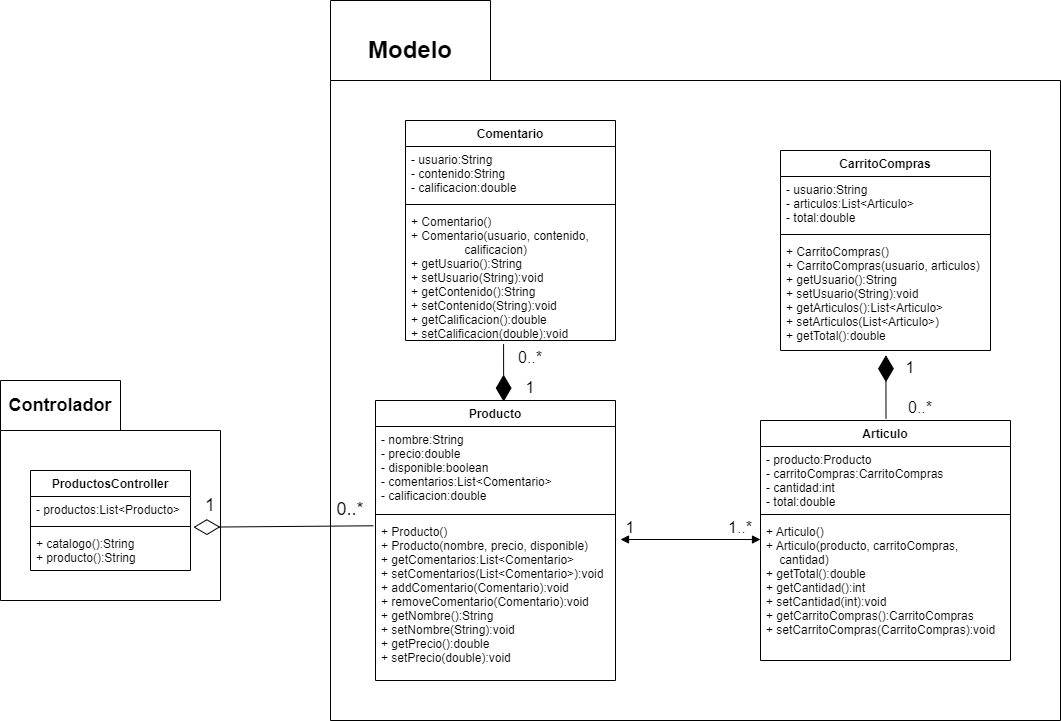

The diagram above was exported from draw.io. Its source (the exported page's mxGraphModel, read from the mxfile embedded in the PNG):
<mxGraphModel dx="1447" dy="1903" grid="1" gridSize="10" guides="1" tooltips="1" connect="1" arrows="1" fold="1" page="1" pageScale="1" pageWidth="850" pageHeight="1100" math="0" shadow="0">
  <root>
    <mxCell id="0" />
    <mxCell id="1" parent="0" />
    <mxCell id="lb0m5XrjW2xnYxcUA8sN-5" value="" style="shape=folder;fontStyle=1;spacingTop=10;tabWidth=120;tabHeight=50;tabPosition=left;html=1;" parent="1" vertex="1">
      <mxGeometry x="50" y="240" width="220" height="220" as="geometry" />
    </mxCell>
    <mxCell id="lb0m5XrjW2xnYxcUA8sN-6" value="" style="shape=folder;fontStyle=1;spacingTop=10;tabWidth=160;tabHeight=80;tabPosition=left;html=1;" parent="1" vertex="1">
      <mxGeometry x="380" y="-140" width="730" height="720" as="geometry" />
    </mxCell>
    <mxCell id="lb0m5XrjW2xnYxcUA8sN-8" value="Articulo" style="swimlane;fontStyle=1;align=center;verticalAlign=top;childLayout=stackLayout;horizontal=1;startSize=26;horizontalStack=0;resizeParent=1;resizeParentMax=0;resizeLast=0;collapsible=1;marginBottom=0;" parent="1" vertex="1">
      <mxGeometry x="810" y="280" width="250" height="240" as="geometry" />
    </mxCell>
    <mxCell id="lb0m5XrjW2xnYxcUA8sN-9" value="- producto:Producto&#10;- carritoCompras:CarritoCompras&#10;- cantidad:int&#10;- total:double" style="text;strokeColor=none;fillColor=none;align=left;verticalAlign=top;spacingLeft=4;spacingRight=4;overflow=hidden;rotatable=0;points=[[0,0.5],[1,0.5]];portConstraint=eastwest;" parent="lb0m5XrjW2xnYxcUA8sN-8" vertex="1">
      <mxGeometry y="26" width="250" height="64" as="geometry" />
    </mxCell>
    <mxCell id="lb0m5XrjW2xnYxcUA8sN-10" value="" style="line;strokeWidth=1;fillColor=none;align=left;verticalAlign=middle;spacingTop=-1;spacingLeft=3;spacingRight=3;rotatable=0;labelPosition=right;points=[];portConstraint=eastwest;" parent="lb0m5XrjW2xnYxcUA8sN-8" vertex="1">
      <mxGeometry y="90" width="250" height="8" as="geometry" />
    </mxCell>
    <mxCell id="lb0m5XrjW2xnYxcUA8sN-11" value="+ Articulo()&#10;+ Articulo(producto, carritoCompras,&#10;    cantidad)&#10;+ getTotal():double&#10;+ getCantidad():int&#10;+ setCantidad(int):void&#10;+ getCarritoCompras():CarritoCompras&#10;+ setCarritoCompras(CarritoCompras):void" style="text;strokeColor=none;fillColor=none;align=left;verticalAlign=top;spacingLeft=4;spacingRight=4;overflow=hidden;rotatable=0;points=[[0,0.5],[1,0.5]];portConstraint=eastwest;" parent="lb0m5XrjW2xnYxcUA8sN-8" vertex="1">
      <mxGeometry y="98" width="250" height="142" as="geometry" />
    </mxCell>
    <mxCell id="lb0m5XrjW2xnYxcUA8sN-12" value="Producto" style="swimlane;fontStyle=1;align=center;verticalAlign=top;childLayout=stackLayout;horizontal=1;startSize=26;horizontalStack=0;resizeParent=1;resizeParentMax=0;resizeLast=0;collapsible=1;marginBottom=0;" parent="1" vertex="1">
      <mxGeometry x="425" y="260" width="240" height="280" as="geometry" />
    </mxCell>
    <mxCell id="lb0m5XrjW2xnYxcUA8sN-13" value="- nombre:String&#10;- precio:double&#10;- disponible:boolean&#10;- comentarios:List&lt;Comentario&gt;&#10;- calificacion:double" style="text;strokeColor=none;fillColor=none;align=left;verticalAlign=top;spacingLeft=4;spacingRight=4;overflow=hidden;rotatable=0;points=[[0,0.5],[1,0.5]];portConstraint=eastwest;" parent="lb0m5XrjW2xnYxcUA8sN-12" vertex="1">
      <mxGeometry y="26" width="240" height="84" as="geometry" />
    </mxCell>
    <mxCell id="lb0m5XrjW2xnYxcUA8sN-14" value="" style="line;strokeWidth=1;fillColor=none;align=left;verticalAlign=middle;spacingTop=-1;spacingLeft=3;spacingRight=3;rotatable=0;labelPosition=right;points=[];portConstraint=eastwest;" parent="lb0m5XrjW2xnYxcUA8sN-12" vertex="1">
      <mxGeometry y="110" width="240" height="8" as="geometry" />
    </mxCell>
    <mxCell id="lb0m5XrjW2xnYxcUA8sN-15" value="+ Producto()&#10;+ Producto(nombre, precio, disponible)&#10;+ getComentarios:List&lt;Comentario&gt;&#10;+ setComentarios(List&lt;Comentario&gt;):void&#10;+ addComentario(Comentario):void&#10;+ removeComentario(Comentario):void&#10;+ getNombre():String&#10;+ setNombre(String):void&#10;+ getPrecio():double&#10;+ setPrecio(double):void" style="text;strokeColor=none;fillColor=none;align=left;verticalAlign=top;spacingLeft=4;spacingRight=4;overflow=hidden;rotatable=0;points=[[0,0.5],[1,0.5]];portConstraint=eastwest;" parent="lb0m5XrjW2xnYxcUA8sN-12" vertex="1">
      <mxGeometry y="118" width="240" height="162" as="geometry" />
    </mxCell>
    <mxCell id="lb0m5XrjW2xnYxcUA8sN-16" value="CarritoCompras" style="swimlane;fontStyle=1;align=center;verticalAlign=top;childLayout=stackLayout;horizontal=1;startSize=26;horizontalStack=0;resizeParent=1;resizeParentMax=0;resizeLast=0;collapsible=1;marginBottom=0;" parent="1" vertex="1">
      <mxGeometry x="830" y="10" width="210" height="200" as="geometry" />
    </mxCell>
    <mxCell id="lb0m5XrjW2xnYxcUA8sN-17" value="- usuario:String&#10;- articulos:List&lt;Articulo&gt;&#10;- total:double" style="text;strokeColor=none;fillColor=none;align=left;verticalAlign=top;spacingLeft=4;spacingRight=4;overflow=hidden;rotatable=0;points=[[0,0.5],[1,0.5]];portConstraint=eastwest;" parent="lb0m5XrjW2xnYxcUA8sN-16" vertex="1">
      <mxGeometry y="26" width="210" height="54" as="geometry" />
    </mxCell>
    <mxCell id="lb0m5XrjW2xnYxcUA8sN-18" value="" style="line;strokeWidth=1;fillColor=none;align=left;verticalAlign=middle;spacingTop=-1;spacingLeft=3;spacingRight=3;rotatable=0;labelPosition=right;points=[];portConstraint=eastwest;" parent="lb0m5XrjW2xnYxcUA8sN-16" vertex="1">
      <mxGeometry y="80" width="210" height="8" as="geometry" />
    </mxCell>
    <mxCell id="lb0m5XrjW2xnYxcUA8sN-19" value="+ CarritoCompras()&#10;+ CarritoCompras(usuario, articulos)&#10;+ getUsuario():String&#10;+ setUsuario(String):void&#10;+ getArticulos():List&lt;Articulo&gt;&#10;+ setArticulos(List&lt;Articulo&gt;)&#10;+ getTotal():double" style="text;strokeColor=none;fillColor=none;align=left;verticalAlign=top;spacingLeft=4;spacingRight=4;overflow=hidden;rotatable=0;points=[[0,0.5],[1,0.5]];portConstraint=eastwest;" parent="lb0m5XrjW2xnYxcUA8sN-16" vertex="1">
      <mxGeometry y="88" width="210" height="112" as="geometry" />
    </mxCell>
    <mxCell id="lb0m5XrjW2xnYxcUA8sN-23" value="" style="endArrow=diamondThin;endFill=1;endSize=24;html=1;rounded=0;entryX=0.583;entryY=1.042;entryDx=0;entryDy=0;entryPerimeter=0;exitX=0.57;exitY=-0.007;exitDx=0;exitDy=0;exitPerimeter=0;" parent="1" edge="1">
      <mxGeometry width="160" relative="1" as="geometry">
        <mxPoint x="935.5" y="278.31999999999994" as="sourcePoint" />
        <mxPoint x="935.4299999999998" y="214.70399999999995" as="targetPoint" />
      </mxGeometry>
    </mxCell>
    <mxCell id="lb0m5XrjW2xnYxcUA8sN-24" value="Comentario" style="swimlane;fontStyle=1;align=center;verticalAlign=top;childLayout=stackLayout;horizontal=1;startSize=26;horizontalStack=0;resizeParent=1;resizeParentMax=0;resizeLast=0;collapsible=1;marginBottom=0;" parent="1" vertex="1">
      <mxGeometry x="455" y="-20" width="210" height="220" as="geometry" />
    </mxCell>
    <mxCell id="lb0m5XrjW2xnYxcUA8sN-25" value="- usuario:String&#10;- contenido:String&#10;- calificacion:double" style="text;strokeColor=none;fillColor=none;align=left;verticalAlign=top;spacingLeft=4;spacingRight=4;overflow=hidden;rotatable=0;points=[[0,0.5],[1,0.5]];portConstraint=eastwest;" parent="lb0m5XrjW2xnYxcUA8sN-24" vertex="1">
      <mxGeometry y="26" width="210" height="54" as="geometry" />
    </mxCell>
    <mxCell id="lb0m5XrjW2xnYxcUA8sN-26" value="" style="line;strokeWidth=1;fillColor=none;align=left;verticalAlign=middle;spacingTop=-1;spacingLeft=3;spacingRight=3;rotatable=0;labelPosition=right;points=[];portConstraint=eastwest;" parent="lb0m5XrjW2xnYxcUA8sN-24" vertex="1">
      <mxGeometry y="80" width="210" height="8" as="geometry" />
    </mxCell>
    <mxCell id="lb0m5XrjW2xnYxcUA8sN-27" value="+ Comentario()&#10;+ Comentario(usuario, contenido, &#10;                calificacion)&#10;+ getUsuario():String&#10;+ setUsuario(String):void&#10;+ getContenido():String&#10;+ setContenido(String):void&#10;+ getCalificacion():double&#10;+ setCalificacion(double):void" style="text;strokeColor=none;fillColor=none;align=left;verticalAlign=top;spacingLeft=4;spacingRight=4;overflow=hidden;rotatable=0;points=[[0,0.5],[1,0.5]];portConstraint=eastwest;" parent="lb0m5XrjW2xnYxcUA8sN-24" vertex="1">
      <mxGeometry y="88" width="210" height="132" as="geometry" />
    </mxCell>
    <mxCell id="lb0m5XrjW2xnYxcUA8sN-30" value="" style="endArrow=block;startArrow=block;endFill=1;startFill=1;html=1;rounded=0;" parent="1" edge="1">
      <mxGeometry width="160" relative="1" as="geometry">
        <mxPoint x="670" y="399" as="sourcePoint" />
        <mxPoint x="810" y="399" as="targetPoint" />
      </mxGeometry>
    </mxCell>
    <mxCell id="lb0m5XrjW2xnYxcUA8sN-31" value="&lt;font style=&quot;font-size: 24px&quot;&gt;&lt;b&gt;Modelo&lt;/b&gt;&lt;/font&gt;" style="text;html=1;strokeColor=none;fillColor=none;align=center;verticalAlign=middle;whiteSpace=wrap;rounded=0;" parent="1" vertex="1">
      <mxGeometry x="400" y="-120" width="120" height="60" as="geometry" />
    </mxCell>
    <mxCell id="lb0m5XrjW2xnYxcUA8sN-32" value="&lt;font style=&quot;font-size: 16px&quot;&gt;1&lt;/font&gt;" style="text;html=1;strokeColor=none;fillColor=none;align=center;verticalAlign=middle;whiteSpace=wrap;rounded=0;fontSize=24;" parent="1" vertex="1">
      <mxGeometry x="550" y="230" width="60" height="30" as="geometry" />
    </mxCell>
    <mxCell id="lb0m5XrjW2xnYxcUA8sN-33" value="" style="endArrow=diamondThin;endFill=1;endSize=24;html=1;rounded=0;fontSize=24;entryX=0.534;entryY=0.004;entryDx=0;entryDy=0;entryPerimeter=0;exitX=0.467;exitY=1.027;exitDx=0;exitDy=0;exitPerimeter=0;" parent="1" source="lb0m5XrjW2xnYxcUA8sN-27" target="lb0m5XrjW2xnYxcUA8sN-12" edge="1">
      <mxGeometry width="160" relative="1" as="geometry">
        <mxPoint x="510" y="190" as="sourcePoint" />
        <mxPoint x="670" y="190" as="targetPoint" />
      </mxGeometry>
    </mxCell>
    <mxCell id="lb0m5XrjW2xnYxcUA8sN-34" value="&lt;font style=&quot;font-size: 16px&quot;&gt;1&lt;/font&gt;" style="text;html=1;strokeColor=none;fillColor=none;align=center;verticalAlign=middle;whiteSpace=wrap;rounded=0;fontSize=24;" parent="1" vertex="1">
      <mxGeometry x="930" y="210" width="60" height="30" as="geometry" />
    </mxCell>
    <mxCell id="lb0m5XrjW2xnYxcUA8sN-35" value="&lt;font style=&quot;font-size: 16px&quot;&gt;0..*&lt;/font&gt;" style="text;html=1;strokeColor=none;fillColor=none;align=center;verticalAlign=middle;whiteSpace=wrap;rounded=0;fontSize=24;" parent="1" vertex="1">
      <mxGeometry x="940" y="250" width="60" height="30" as="geometry" />
    </mxCell>
    <mxCell id="lb0m5XrjW2xnYxcUA8sN-36" value="&lt;font style=&quot;font-size: 16px&quot;&gt;0..*&lt;/font&gt;" style="text;html=1;strokeColor=none;fillColor=none;align=center;verticalAlign=middle;whiteSpace=wrap;rounded=0;fontSize=24;" parent="1" vertex="1">
      <mxGeometry x="550" y="200" width="60" height="30" as="geometry" />
    </mxCell>
    <mxCell id="lb0m5XrjW2xnYxcUA8sN-37" value="&lt;font style=&quot;font-size: 16px&quot;&gt;1&lt;/font&gt;" style="text;html=1;strokeColor=none;fillColor=none;align=center;verticalAlign=middle;whiteSpace=wrap;rounded=0;fontSize=24;" parent="1" vertex="1">
      <mxGeometry x="650" y="370" width="60" height="30" as="geometry" />
    </mxCell>
    <mxCell id="lb0m5XrjW2xnYxcUA8sN-38" value="&lt;font style=&quot;font-size: 16px&quot;&gt;1..*&lt;/font&gt;" style="text;html=1;strokeColor=none;fillColor=none;align=center;verticalAlign=middle;whiteSpace=wrap;rounded=0;fontSize=24;" parent="1" vertex="1">
      <mxGeometry x="760" y="370" width="60" height="30" as="geometry" />
    </mxCell>
    <mxCell id="03Wjqj2nQEloHp_mD2UA-1" value="ProductosController" style="swimlane;fontStyle=1;align=center;verticalAlign=top;childLayout=stackLayout;horizontal=1;startSize=26;horizontalStack=0;resizeParent=1;resizeParentMax=0;resizeLast=0;collapsible=1;marginBottom=0;" vertex="1" parent="1">
      <mxGeometry x="80" y="330" width="160" height="100" as="geometry" />
    </mxCell>
    <mxCell id="03Wjqj2nQEloHp_mD2UA-2" value="- productos:List&lt;Producto&gt;" style="text;strokeColor=none;fillColor=none;align=left;verticalAlign=top;spacingLeft=4;spacingRight=4;overflow=hidden;rotatable=0;points=[[0,0.5],[1,0.5]];portConstraint=eastwest;" vertex="1" parent="03Wjqj2nQEloHp_mD2UA-1">
      <mxGeometry y="26" width="160" height="26" as="geometry" />
    </mxCell>
    <mxCell id="03Wjqj2nQEloHp_mD2UA-3" value="" style="line;strokeWidth=1;fillColor=none;align=left;verticalAlign=middle;spacingTop=-1;spacingLeft=3;spacingRight=3;rotatable=0;labelPosition=right;points=[];portConstraint=eastwest;" vertex="1" parent="03Wjqj2nQEloHp_mD2UA-1">
      <mxGeometry y="52" width="160" height="8" as="geometry" />
    </mxCell>
    <mxCell id="03Wjqj2nQEloHp_mD2UA-4" value="+ catalogo():String&#10;+ producto():String" style="text;strokeColor=none;fillColor=none;align=left;verticalAlign=top;spacingLeft=4;spacingRight=4;overflow=hidden;rotatable=0;points=[[0,0.5],[1,0.5]];portConstraint=eastwest;" vertex="1" parent="03Wjqj2nQEloHp_mD2UA-1">
      <mxGeometry y="60" width="160" height="40" as="geometry" />
    </mxCell>
    <mxCell id="03Wjqj2nQEloHp_mD2UA-5" value="&lt;font style=&quot;font-size: 18px&quot;&gt;&lt;b&gt;Controlador&lt;/b&gt;&lt;/font&gt;" style="text;html=1;strokeColor=none;fillColor=none;align=center;verticalAlign=middle;whiteSpace=wrap;rounded=0;" vertex="1" parent="1">
      <mxGeometry x="80" y="250" width="60" height="30" as="geometry" />
    </mxCell>
    <mxCell id="03Wjqj2nQEloHp_mD2UA-6" value="" style="endArrow=diamondThin;endFill=0;endSize=24;html=1;rounded=0;fontSize=18;entryX=1.018;entryY=-0.082;entryDx=0;entryDy=0;entryPerimeter=0;exitX=-0.009;exitY=0.045;exitDx=0;exitDy=0;exitPerimeter=0;" edge="1" parent="1" source="lb0m5XrjW2xnYxcUA8sN-15" target="03Wjqj2nQEloHp_mD2UA-4">
      <mxGeometry width="160" relative="1" as="geometry">
        <mxPoint x="140" y="200" as="sourcePoint" />
        <mxPoint x="300" y="200" as="targetPoint" />
      </mxGeometry>
    </mxCell>
    <mxCell id="03Wjqj2nQEloHp_mD2UA-7" value="0..*" style="text;html=1;strokeColor=none;fillColor=none;align=center;verticalAlign=middle;whiteSpace=wrap;rounded=0;fontSize=18;" vertex="1" parent="1">
      <mxGeometry x="370" y="354" width="60" height="30" as="geometry" />
    </mxCell>
    <mxCell id="03Wjqj2nQEloHp_mD2UA-8" value="1" style="text;html=1;strokeColor=none;fillColor=none;align=center;verticalAlign=middle;whiteSpace=wrap;rounded=0;fontSize=18;" vertex="1" parent="1">
      <mxGeometry x="230" y="350" width="60" height="30" as="geometry" />
    </mxCell>
  </root>
</mxGraphModel>